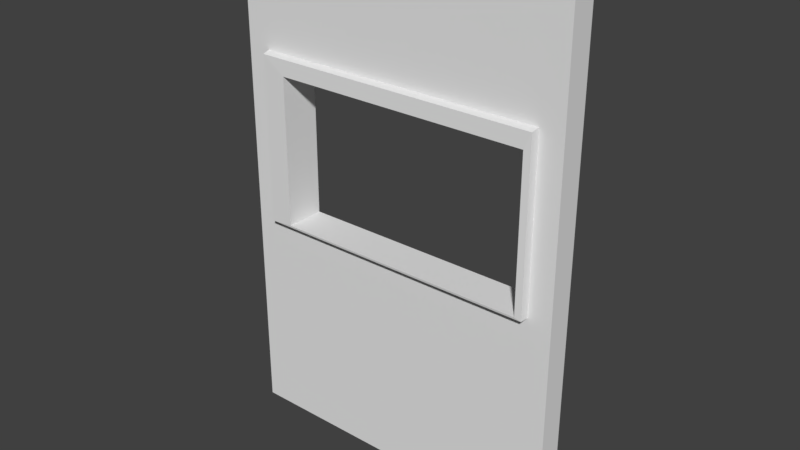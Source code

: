 # Source: MurFenetre.blend  (saved by Blender 2.78.0; exported with 4.5.12 LTS)
import bpy
from mathutils import Matrix  # noqa: F401  (used for matrix-valued properties, if any)

bpy.ops.wm.read_factory_settings(use_empty=True)
scene = bpy.context.scene
scene.name = 'Scene'

# ---- collections
col_collection_1 = bpy.data.collections.new('Collection 1'); scene.collection.children.link(col_collection_1)

# ---- materials (node trees are filled in below, after node groups)
mat_vertavecnoise = bpy.data.materials.new('VertAvecNoise')
mat_vertavecnoise.alpha_threshold = 0.0
mat_vertavecnoise.use_transparent_shadow = False
mat_vertavecnoise.roughness = 0.5

# ---- material node trees

# ---- world
world_world = bpy.data.worlds.new('World'); scene.world = world_world
world_world.color = (0.05088, 0.05088, 0.05088)
world_world.use_sun_shadow = False
world_world.sun_shadow_jitter_overblur = 0.0
world_world.cycles.sampling_method = 'MANUAL'

# ---- meshes
me_plane = bpy.data.meshes.new('Plane')
me_plane.from_pydata([(-0.4304, -0.65, 0.275), (-0.4304, -1.15, 0.275), (-0.4304, -0.65, 0.2), (-0.4304, -1.15, 0.2), (0.4304, -0.65, 0.275), (0.4304, -0.65, 0.2), (0.4304, -1.15, 0.275), (0.4304, -1.15, 0.2), (-0.5, -1.5, 0.2), (-0.5, -0.003551, 0.2), (-0.5, -0.003551, 0.275), (-0.5, -1.5, 0.275), (0.5, -0.003551, 0.2), (0.5, -1.5, 0.2), (0.5, -1.5, 0.275), (0.5, -0.003551, 0.275), (-0.4243, -1.146, 0.1748), (-0.4243, -0.6507, 0.1748), (-0.4243, -0.6507, 0.2856), (-0.4243, -1.146, 0.2856), (0.4288, -0.6507, 0.1748), (0.4288, -1.146, 0.1748), (0.4288, -1.146, 0.2856), (0.4288, -0.6507, 0.2856), (-0.3526, -1.099, 0.1736), (-0.3526, -0.6568, 0.1736), (-0.3526, -0.6568, 0.291), (-0.3526, -1.099, 0.291), (0.4093, -0.6568, 0.1736), (0.4093, -1.099, 0.1736), (0.4093, -1.099, 0.291), (0.4093, -0.6568, 0.291)], [], [(10, 15, 12, 9), (11, 10, 9, 8), (8, 13, 14, 11), (7, 3, 16, 21), (12, 15, 14, 13), (3, 2, 17, 16), (2, 3, 8, 9), (1, 0, 10, 11), (7, 5, 12, 13), (4, 6, 14, 15), (6, 1, 11, 14), (0, 4, 15, 10), (5, 2, 9, 12), (3, 7, 13, 8), (5, 7, 21, 20), (1, 6, 22, 19), (21, 16, 24, 29), (16, 17, 25, 24), (20, 21, 29, 28), (19, 22, 30, 27), (4, 0, 18, 23), (6, 4, 23, 22), (0, 1, 19, 18), (2, 5, 20, 17), (29, 30, 31, 28), (24, 27, 30, 29), (28, 31, 26, 25), (25, 26, 27, 24), (23, 18, 26, 31), (22, 23, 31, 30), (18, 19, 27, 26), (17, 20, 28, 25)])
_uv = me_plane.uv_layers.new(name='UVMap')
_uv.uv.foreach_set('vector', [0.9348, 0.4256, 0.9348, 0.0, 0.9674, 0.0, 0.9674, 0.4256, 0.9023, 0.637, 0.9023, 0.0, 0.9348, 3.171e-09, 0.9348, 0.637, 0.9674, 0.4256, 0.9674, 0.0, 1.0, 0.0, 1.0, 0.4256, 0.9565, 0.7921, 0.9565, 0.4256, 0.9674, 0.4282, 0.9674, 0.7914, 0.8697, 1.685e-09, 0.9023, 0.0, 0.9023, 0.637, 0.8697, 0.637, 0.6096, 0.6371, 0.6096, 0.8499, 0.5988, 0.8496, 0.5988, 0.6387, 0.4047, 0.3618, 0.4047, 0.149, 0.4349, 4.633e-05, 0.4349, 0.6369, 0.4652, 0.149, 0.4652, 0.3618, 0.4349, 0.6369, 0.4349, 0.0, 0.03026, 0.1489, 0.03026, 0.3617, 2.592e-08, 0.6368, 0.0, 0.0, 0.8394, 0.3619, 0.8394, 0.1491, 0.8697, 0.0001972, 0.8697, 0.6371, 0.8394, 0.1491, 0.4652, 0.149, 0.4349, 0.0, 0.8697, 0.0001972, 0.4652, 0.3618, 0.8394, 0.3619, 0.8697, 0.6371, 0.4349, 0.6369, 0.03026, 0.3617, 0.4047, 0.3618, 0.4349, 0.6369, 2.592e-08, 0.6368, 0.4047, 0.149, 0.03026, 0.1489, 0.0, 0.0, 0.4349, 4.633e-05, 0.5988, 0.6371, 0.5988, 0.8499, 0.5879, 0.8483, 0.5879, 0.6374, 0.9784, 0.7921, 0.9784, 0.4256, 0.9831, 0.4264, 0.9831, 0.7895, 0.2154, 0.6369, 0.2154, 1.0, 0.1951, 0.9695, 0.1951, 0.6452, 0.2154, 1.0, 0.0, 1.0, 0.002656, 0.9695, 0.1951, 0.9695, 0.0, 0.6369, 0.2154, 0.6369, 0.1951, 0.6452, 0.002656, 0.6452, 0.2154, 0.9999, 0.2154, 0.637, 0.2359, 0.6453, 0.2359, 0.9695, 0.9877, 0.4256, 0.9877, 0.7921, 0.9831, 0.7895, 0.9831, 0.4264, 0.6144, 0.8499, 0.6144, 0.6371, 0.619, 0.6374, 0.619, 0.8483, 0.6096, 0.8499, 0.6096, 0.6371, 0.6144, 0.6387, 0.6144, 0.8496, 0.9674, 0.7921, 0.9674, 0.4256, 0.9784, 0.4264, 0.9784, 0.7895, 0.5879, 0.8254, 0.537, 0.8254, 0.537, 0.6371, 0.5879, 0.6371, 0.9023, 0.637, 0.9533, 0.637, 0.9533, 0.9613, 0.9023, 0.9613, 0.4349, 0.6371, 0.4859, 0.6371, 0.4859, 0.9614, 0.4349, 0.9614, 0.4859, 0.6371, 0.537, 0.6371, 0.537, 0.8254, 0.4859, 0.8254, 0.4309, 0.6369, 0.4309, 0.9998, 0.4283, 0.9694, 0.4283, 0.6452, 0.2154, 0.637, 0.4309, 0.6369, 0.4283, 0.6452, 0.2359, 0.6453, 0.4309, 0.9998, 0.2154, 0.9999, 0.2359, 0.9695, 0.4283, 0.9694, 0.0, 1.0, 0.0, 0.6369, 0.002656, 0.6452, 0.002656, 0.9695])
me_plane.materials.append(mat_vertavecnoise)
me_plane.use_remesh_preserve_volume = False
me_plane.use_remesh_preserve_attributes = False
me_plane.use_mirror_vertex_groups = False
me_plane.update()

# ---- objects
ob_empty = bpy.data.objects.new('Empty', None)
ob_plane = bpy.data.objects.new('Plane', me_plane)

# ---- transforms, parenting, visibility, modifiers, constraints
ob_empty.location = (0.0, 0.0, 0.0)
ob_empty.rotation_euler = (-1.571, -0.0, 0.0)
ob_empty.empty_display_type = 'CUBE'
ob_empty.empty_display_size = 0.25
ob_empty.empty_image_offset = (0.0, 0.0)
ob_empty.lineart.crease_threshold = 0.0
ob_plane.parent = ob_empty
ob_plane.location = (0.0, 0.0, 0.0)
ob_plane.lineart.crease_threshold = 0.0

# ---- collection membership
col_collection_1.objects.link(ob_empty)
col_collection_1.objects.link(ob_plane)

# ---- scene / render settings (as saved in the file)
scene.frame_start = 1; scene.frame_end = 250; scene.frame_set(1)
scene.render.engine = 'BLENDER_EEVEE_NEXT'
scene.render.resolution_percentage = 50
scene.render.fps = 30
scene.render.dither_intensity = 0.0
scene.cycles.use_denoising = False
scene.cycles.samples = 128
scene.cycles.sampling_pattern = 'TABULATED_SOBOL'
scene.cycles.light_sampling_threshold = 0.0
scene.cycles.use_adaptive_sampling = False
scene.cycles.use_light_tree = False
scene.cycles.blur_glossy = 0.0
scene.cycles.sample_clamp_indirect = 0.0
scene.view_settings.view_transform = 'Standard'
bpy.context.view_layer.update()

# ---- added for rendering (the .blend has no active camera and no usable light): camera, sun
cam_auto = bpy.data.cameras.new('AutoCamera')
cam_auto.lens = 50.0
cam_auto.sensor_width = 36.0
cam_auto.clip_end = 1000.0
ob_auto_camera = bpy.data.objects.new('AutoCamera', cam_auto)
scene.collection.objects.link(ob_auto_camera)
ob_auto_camera.location = (1.66878, -1.7702, 2.0868)
ob_auto_camera.rotation_euler = (1.09748, -7.21219e-08, 0.694738)
scene.camera = ob_auto_camera
light_auto_sun = bpy.data.lights.new('AutoSun', 'SUN')
light_auto_sun.energy = 3.0
light_auto_sun.angle = 0.0523599
ob_auto_sun = bpy.data.objects.new('AutoSun', light_auto_sun)
scene.collection.objects.link(ob_auto_sun)
ob_auto_sun.rotation_euler = (0.872665, 0.174533, 0.523599)
bpy.context.view_layer.update()
